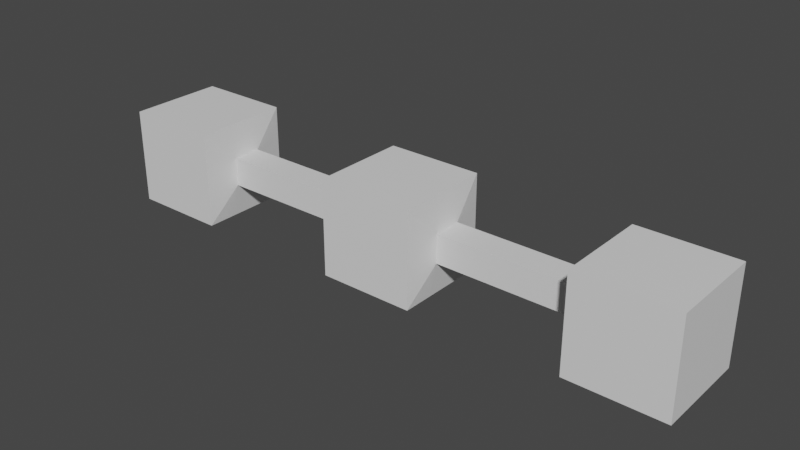 # Source: squareFractals2.blend  (saved by Blender 3.3.6; exported with 4.5.12 LTS)
import bpy
from mathutils import Matrix  # noqa: F401  (used for matrix-valued properties, if any)

bpy.ops.wm.read_factory_settings(use_empty=True)
scene = bpy.context.scene
scene.name = 'Scene'

# ---- collections
col_collection = bpy.data.collections.new('Collection'); scene.collection.children.link(col_collection)

# ---- materials (node trees are filled in below, after node groups)
mat_material = bpy.data.materials.new('Material')
mat_material.alpha_threshold = 0.0
mat_material.use_transparent_shadow = False
mat_material.roughness = 0.5
mat_material.line_color = (0.0, 0.0, 0.0, 1.0)

# ---- material node trees
mat_material.use_nodes = True; mat_material.node_tree.nodes.clear()
_N = mat_material.node_tree.nodes; _L = mat_material.node_tree.links
n0 = _N.new('ShaderNodeOutputMaterial'); n0.name = 'Material Output'; n0.location = (300, 300)
n1 = _N.new('ShaderNodeBsdfPrincipled'); n1.name = 'Principled BSDF'; n1.location = (10, 300)
n1.distribution = 'GGX'
n1.subsurface_method = 'RANDOM_WALK_SKIN'
n1.inputs[3].default_value = 1.45
n1.inputs[27].default_value = (0.0, 0.0, 0.0, 1.0)
n1.inputs[28].default_value = 1.0
_L.new(n1.outputs[0], n0.inputs[0])
n0.is_active_output = True

# ---- world
world_world = bpy.data.worlds.new('World'); scene.world = world_world
world_world.use_nodes = True; world_world.node_tree.nodes.clear()
_N = world_world.node_tree.nodes; _L = world_world.node_tree.links
n0 = _N.new('ShaderNodeOutputWorld'); n0.name = 'World Output'; n0.location = (300, 300)
n1 = _N.new('ShaderNodeBackground'); n1.name = 'Background'; n1.location = (10, 300)
n1.inputs[0].default_value = (0.05088, 0.05088, 0.05088, 1.0)
_L.new(n1.outputs[0], n0.inputs[0])
n0.is_active_output = True
world_world.color = (0.05088, 0.05088, 0.05088)
world_world.use_sun_shadow = False
world_world.sun_shadow_jitter_overblur = 0.0

# ---- meshes
me_cube = bpy.data.meshes.new('Cube')
me_cube.from_pydata([(-1.0, 1.0, 0.0), (-1.0, -1.0, 0.0), (-1.0, 1.0, 1.0), (-1.0, -1.0, 1.0), (0.0, -1.0, 1.0), (0.0, 1.0, 1.0), (-1.0, 0.0, 1.0), (0.0, 1.0, 0.0), (0.0, -1.0, 0.0), (-1.1, 0.3, 0.0), (-1.1, -0.3, 0.0), (-1.1, 0.3, 0.3), (-1.1, -0.3, 0.3), (-1.1, 0.0, 0.3), (-4.2, 1.0, 0.0), (-4.1, 0.3, 0.0), (-4.1, -0.3, 0.0), (-4.1, 0.3, 0.3), (-4.1, -0.3, 0.3), (-4.1, 0.0, 0.3), (-4.2, -1.0, 0.0), (-4.2, 1.0, 1.0), (-4.2, -1.0, 1.0), (-4.2, 0.0, 1.0), (-4.2, 1.0, 1.0), (-4.2, 1.0, 0.0), (-6.2, -1.0, 0.0), (-6.2, -1.0, 1.0), (-6.2, 1.0, 1.0), (-6.2, 1.0, 0.0), (-6.2, 1.0, 0.0), (-6.2, 1.0, 1.0)], [], [(8, 4, 3, 1), (0, 2, 5, 7), (6, 2, 11, 13), (2, 3, 4, 5), (13, 11, 17, 19), (11, 9, 15, 17), (1, 3, 12, 10), (2, 0, 9, 11), (3, 6, 13, 12), (18, 19, 23, 22), (10, 12, 18, 16), (12, 13, 19, 18), (17, 15, 14, 21), (19, 17, 21, 23), (16, 18, 22, 20), (21, 14, 25, 24), (25, 20, 26, 29), (14, 25, 29, 30), (24, 14, 30, 31), (20, 22, 27, 26), (21, 24, 31, 28), (27, 28, 31), (27, 31, 30, 26), (31, 27, 22, 24)])
_uv = me_cube.uv_layers.new(name='UVMap')
_uv.uv.foreach_set('vector', [0.0, 0.0, 0.0, 0.0, 0.625, 1.0, 0.5, 1.0, 0.5, 0.25, 0.625, 0.25, 0.0, 0.0, 0.0, 0.0, 0.875, 0.625, 0.875, 0.5, 0.875, 0.5, 0.875, 0.625, 0.0, 0.0, 0.625, 1.0, 0.0, 0.0, 0.0, 0.0, 0.875, 0.625, 0.875, 0.5, 0.875, 0.5, 0.875, 0.625, 0.625, 0.25, 0.5, 0.25, 0.5, 0.25, 0.625, 0.25, 0.5, 1.0, 0.625, 1.0, 0.625, 1.0, 0.5, 1.0, 0.625, 0.25, 0.5, 0.25, 0.5, 0.25, 0.625, 0.25, 0.875, 0.75, 0.875, 0.625, 0.875, 0.625, 0.875, 0.75, 0.875, 0.75, 0.875, 0.625, 0.875, 0.625, 0.875, 0.75, 0.5, 1.0, 0.625, 1.0, 0.625, 1.0, 0.5, 1.0, 0.875, 0.75, 0.875, 0.625, 0.875, 0.625, 0.875, 0.75, 0.625, 0.25, 0.5, 0.25, 0.5, 0.25, 0.625, 0.25, 0.875, 0.625, 0.875, 0.5, 0.875, 0.5, 0.875, 0.625, 0.5, 1.0, 0.625, 1.0, 0.625, 1.0, 0.5, 1.0, 0.625, 0.25, 0.5, 0.25, 0.5, 0.25, 0.625, 0.25, 0.0, 0.0, 0.0, 0.0, 0.0, 0.0, 0.0, 0.0, 0.5, 0.25, 0.5, 0.25, 0.5, 0.25, 0.5, 0.25, 0.0, 0.0, 0.0, 0.0, 0.0, 0.0, 0.0, 0.0, 0.5, 1.0, 0.625, 1.0, 0.625, 1.0, 0.5, 1.0, 0.625, 0.25, 0.625, 0.25, 0.625, 0.25, 0.625, 0.25, 0.0, 0.0, 0.625, 0.25, 0.625, 0.25, 0.0, 0.0, 0.625, 0.25, 0.0, 0.0, 0.5, 1.0, 0.0, 0.0, 0.0, 0.0, 0.0, 0.0, 0.0, 0.0])
me_cube.materials.append(mat_material)
me_cube.use_mirror_vertex_groups = False
me_cube.update()

# ---- objects
ob_cube = bpy.data.objects.new('Cube', me_cube)

# ---- transforms, parenting, visibility, modifiers, constraints
ob_cube.location = (0.0, 0.0, 0.0)
ob_cube.lock_rotations_4d = False
ob_cube.empty_display_type = 'ARROWS'
ob_cube.lineart.crease_threshold = 0.0
_m = ob_cube.modifiers.new('Mirror', 'MIRROR')
_m.use_axis = (True, False, True)

# ---- collection membership
col_collection.objects.link(ob_cube)

# ---- scene / render settings (as saved in the file)
scene.frame_start = 1; scene.frame_end = 250; scene.frame_set(1)
scene.render.engine = 'BLENDER_EEVEE_NEXT'
scene.cycles.sampling_pattern = 'TABULATED_SOBOL'
scene.cycles.use_light_tree = False
scene.view_settings.view_transform = 'Filmic'
bpy.context.view_layer.update()

# ---- added for rendering (the .blend has no active camera and no usable light): camera, sun
cam_auto = bpy.data.cameras.new('AutoCamera')
cam_auto.lens = 50.0
cam_auto.sensor_width = 36.0
cam_auto.clip_end = 1000.0
ob_auto_camera = bpy.data.objects.new('AutoCamera', cam_auto)
scene.collection.objects.link(ob_auto_camera)
ob_auto_camera.location = (11.7675, -14.121, 9.41397)
ob_auto_camera.rotation_euler = (1.09748, -7.21219e-08, 0.694738)
scene.camera = ob_auto_camera
light_auto_sun = bpy.data.lights.new('AutoSun', 'SUN')
light_auto_sun.energy = 3.0
light_auto_sun.angle = 0.0523599
ob_auto_sun = bpy.data.objects.new('AutoSun', light_auto_sun)
scene.collection.objects.link(ob_auto_sun)
ob_auto_sun.rotation_euler = (0.872665, 0.174533, 0.523599)
bpy.context.view_layer.update()
